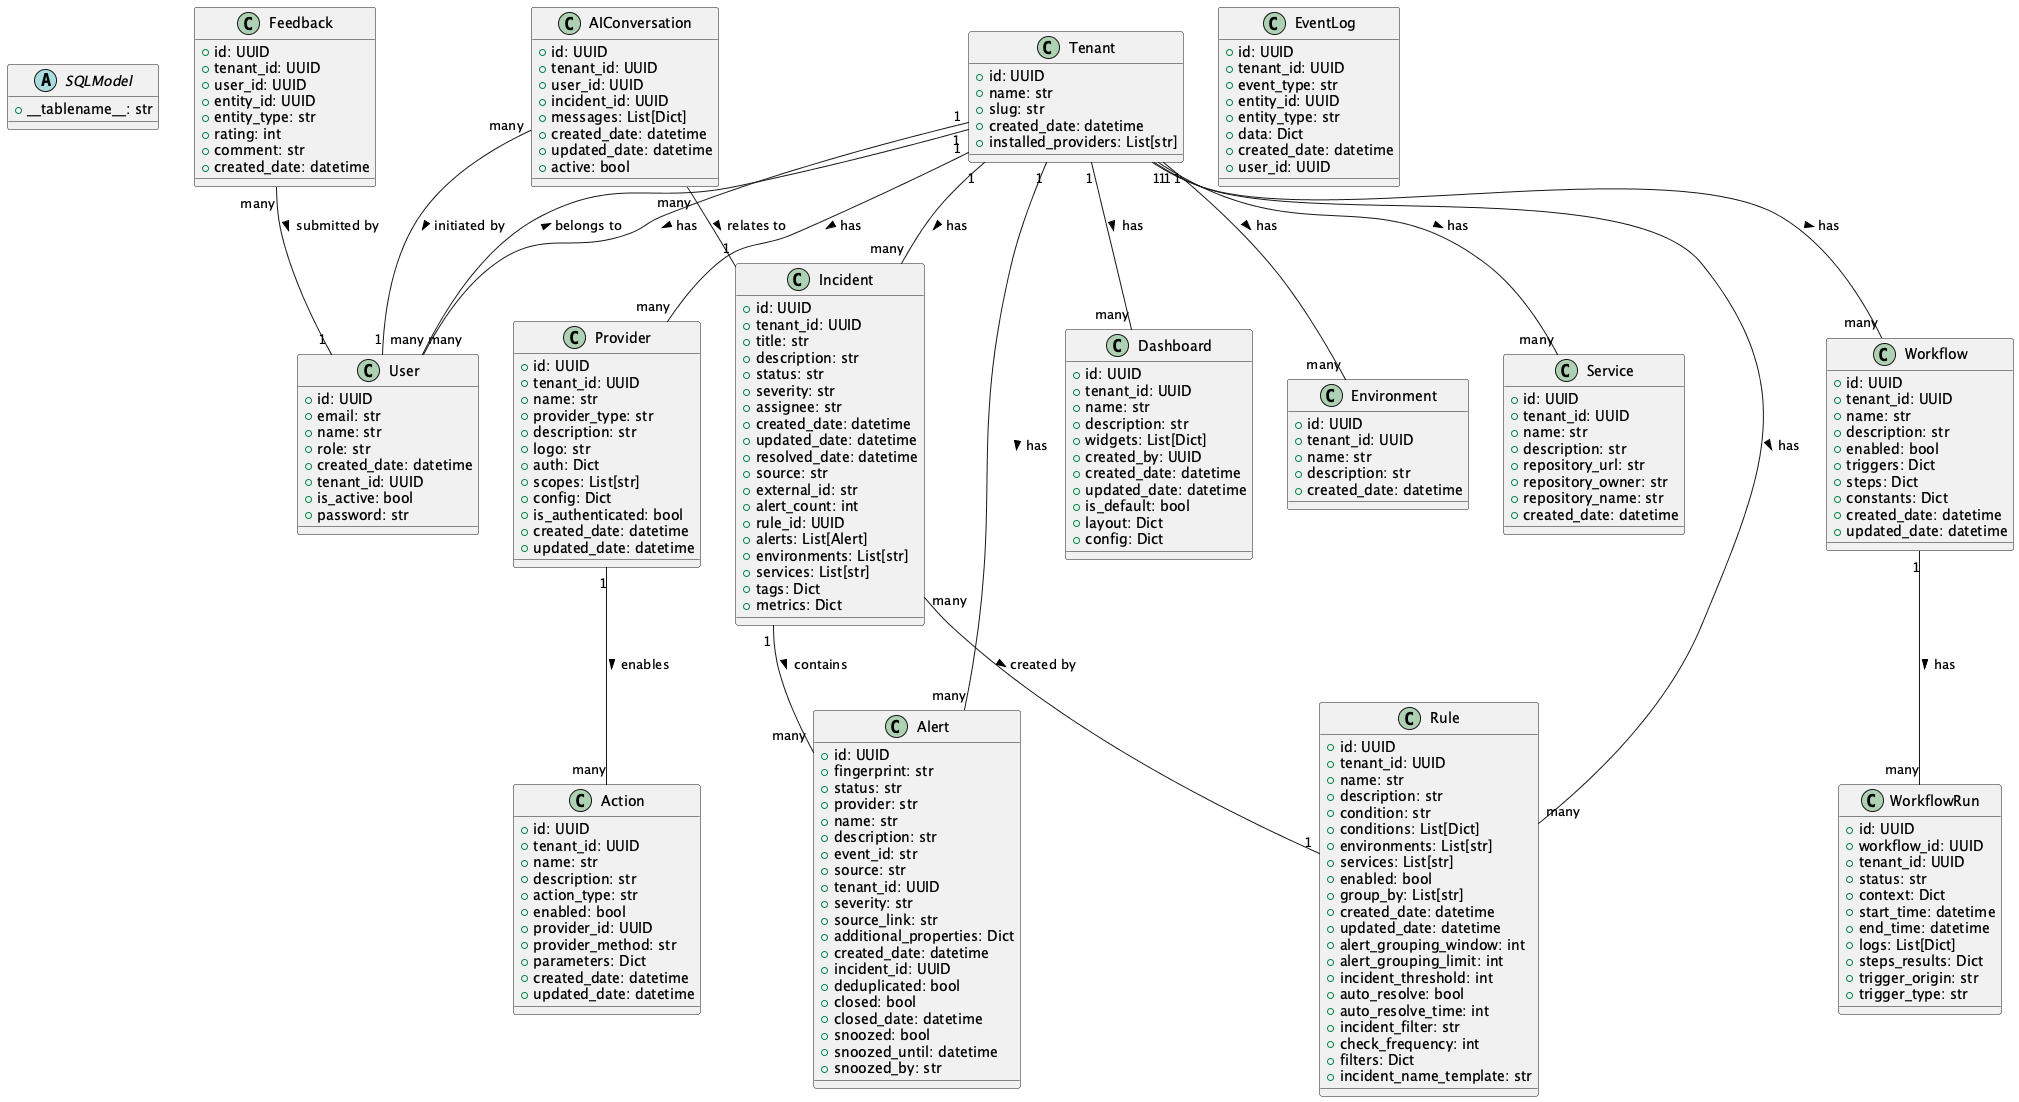

The diagram above was rendered by PlantUML. Its source (embedded in the PNG):
@startuml Keep_Class_Diagram

' Base table class
abstract class SQLModel {
  + __tablename__: str
}

' Primary entity models
class Tenant {
  + id: UUID
  + name: str
  + slug: str
  + created_date: datetime
  + installed_providers: List[str]
}

class User {
  + id: UUID
  + email: str
  + name: str
  + role: str
  + created_date: datetime
  + tenant_id: UUID
  + is_active: bool
  + password: str
}

class Provider {
  + id: UUID
  + tenant_id: UUID
  + name: str
  + provider_type: str
  + description: str
  + logo: str
  + auth: Dict
  + scopes: List[str]
  + config: Dict
  + is_authenticated: bool
  + created_date: datetime
  + updated_date: datetime
}

class Alert {
  + id: UUID
  + fingerprint: str
  + status: str
  + provider: str
  + name: str
  + description: str
  + event_id: str
  + source: str
  + tenant_id: UUID
  + severity: str
  + source_link: str
  + additional_properties: Dict
  + created_date: datetime
  + incident_id: UUID
  + deduplicated: bool
  + closed: bool
  + closed_date: datetime
  + snoozed: bool
  + snoozed_until: datetime
  + snoozed_by: str
}

class Incident {
  + id: UUID
  + tenant_id: UUID
  + title: str
  + description: str
  + status: str
  + severity: str
  + assignee: str
  + created_date: datetime
  + updated_date: datetime
  + resolved_date: datetime
  + source: str
  + external_id: str
  + alert_count: int
  + rule_id: UUID
  + alerts: List[Alert]
  + environments: List[str]
  + services: List[str]
  + tags: Dict
  + metrics: Dict
}

class Rule {
  + id: UUID
  + tenant_id: UUID
  + name: str
  + description: str
  + condition: str
  + conditions: List[Dict]
  + environments: List[str]
  + services: List[str]
  + enabled: bool
  + group_by: List[str]
  + created_date: datetime
  + updated_date: datetime
  + alert_grouping_window: int
  + alert_grouping_limit: int
  + incident_threshold: int
  + auto_resolve: bool
  + auto_resolve_time: int
  + incident_filter: str
  + check_frequency: int
  + filters: Dict
  + incident_name_template: str
}

class Workflow {
  + id: UUID
  + tenant_id: UUID
  + name: str
  + description: str
  + enabled: bool
  + triggers: Dict
  + steps: Dict
  + constants: Dict
  + created_date: datetime
  + updated_date: datetime
}

class WorkflowRun {
  + id: UUID
  + workflow_id: UUID
  + tenant_id: UUID
  + status: str
  + context: Dict
  + start_time: datetime
  + end_time: datetime
  + logs: List[Dict]
  + steps_results: Dict
  + trigger_origin: str
  + trigger_type: str
}

class Dashboard {
  + id: UUID
  + tenant_id: UUID
  + name: str
  + description: str
  + widgets: List[Dict]
  + created_by: UUID
  + created_date: datetime
  + updated_date: datetime
  + is_default: bool
  + layout: Dict
  + config: Dict
}

class Action {
  + id: UUID
  + tenant_id: UUID
  + name: str
  + description: str
  + action_type: str
  + enabled: bool
  + provider_id: UUID
  + provider_method: str
  + parameters: Dict
  + created_date: datetime
  + updated_date: datetime
}

class Environment {
  + id: UUID
  + tenant_id: UUID
  + name: str
  + description: str
  + created_date: datetime
}

class Service {
  + id: UUID
  + tenant_id: UUID
  + name: str
  + description: str
  + repository_url: str
  + repository_owner: str
  + repository_name: str
  + created_date: datetime
}

' Custom entity models for specific features
class AIConversation {
  + id: UUID
  + tenant_id: UUID
  + user_id: UUID
  + incident_id: UUID
  + messages: List[Dict]
  + created_date: datetime
  + updated_date: datetime
  + active: bool
}

class Feedback {
  + id: UUID
  + tenant_id: UUID
  + user_id: UUID
  + entity_id: UUID
  + entity_type: str
  + rating: int
  + comment: str
  + created_date: datetime
}

class EventLog {
  + id: UUID
  + tenant_id: UUID
  + event_type: str
  + entity_id: UUID
  + entity_type: str
  + data: Dict
  + created_date: datetime
  + user_id: UUID
}

' Relationships
Tenant "1" -- "many" User : has >
Tenant "1" -- "many" Provider : has >
Tenant "1" -- "many" Alert : has >
Tenant "1" -- "many" Incident : has >
Tenant "1" -- "many" Rule : has >
Tenant "1" -- "many" Workflow : has >
Tenant "1" -- "many" Dashboard : has >
Tenant "1" -- "many" Environment : has >
Tenant "1" -- "many" Service : has >

User "many" -- "1" Tenant : belongs to >

Incident "1" -- "many" Alert : contains >
Incident "many" -- "1" Rule : created by >

Workflow "1" -- "many" WorkflowRun : has >

Provider "1" -- "many" Action : enables >

' AIConversation relationships
AIConversation "many" -- "1" User : initiated by >
AIConversation "many" -- "1" Incident : relates to >

' Feedback relationships
Feedback "many" -- "1" User : submitted by >

@enduml